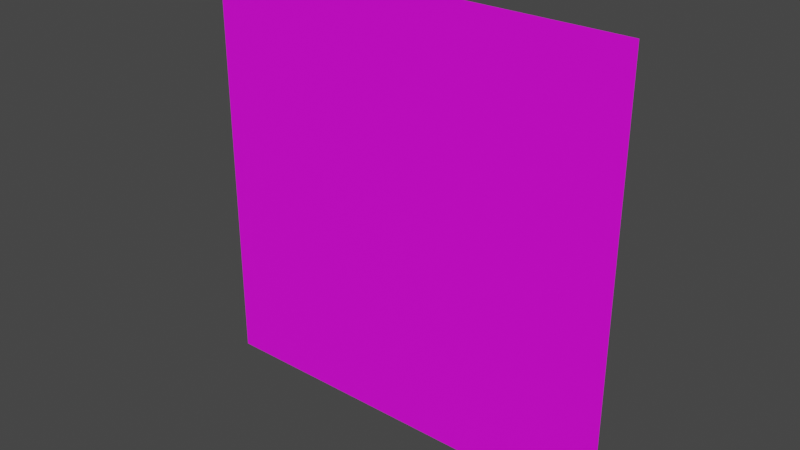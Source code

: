 # Source: titlescreen.blend  (saved by Blender 4.4.30; exported with 4.5.12 LTS)
import bpy
from mathutils import Matrix  # noqa: F401  (used for matrix-valued properties, if any)

bpy.ops.wm.read_factory_settings(use_empty=True)
scene = bpy.context.scene
scene.name = 'Scene'

# ---- images (referenced by path relative to the original .blend; pixels are not part of the script)
import os
ASSET_DIR = os.environ.get("B2B_ASSET_DIR", "")  # directory of the original .blend (textures are referenced by path, not embedded)
HERE = os.path.dirname(os.path.abspath(__file__))  # packed textures are extracted next to this script under _unpacked/

def load_image(name, relpath, width, height, colorspace="sRGB"):
    """Load a texture the original file referenced (path relative to the .blend, or extracted next to this script)."""
    p = next((c for c in (os.path.join(HERE, relpath), os.path.join(ASSET_DIR, relpath)) if relpath and os.path.exists(c)), "")
    if p:
        img = bpy.data.images.load(p, check_existing=True)
        img.name = name
    else:  # same state as the original file: an image datablock whose file is absent (Cycles renders it pink)
        img = bpy.data.images.new(name, width, height)
        img.source = "FILE"
        img.filepath = "//" + (relpath or name)
    img.colorspace_settings.name = colorspace
    return img
img_grid_png = load_image('grid.png', 'grid.png', 1024, 1024, 'sRGB')

# ---- materials (node trees are filled in below, after node groups)
mat_material_001 = bpy.data.materials.new('Material.001')
mat_material_001.use_transparent_shadow = False

# ---- material node trees
mat_material_001.use_nodes = True; mat_material_001.node_tree.nodes.clear()
_N = mat_material_001.node_tree.nodes; _L = mat_material_001.node_tree.links
n0 = _N.new('ShaderNodeOutputMaterial'); n0.name = 'Material Output'; n0.location = (300, 300)
n1 = _N.new('ShaderNodeBsdfPrincipled'); n1.name = 'Principled BSDF'; n1.location = (10, 300)
n1.distribution = 'GGX'
n1.subsurface_method = 'BURLEY'
n1.inputs[3].default_value = 1.45
n1.inputs[27].default_value = (0.0, 0.0, 0.0, 1.0)
n1.inputs[28].default_value = 1.0
n2 = _N.new('ShaderNodeTexImage'); n2.name = 'Image Texture'; n2.location = (-556, 236)
n2.image = img_grid_png
_L.new(n1.outputs[0], n0.inputs[0])
_L.new(n2.outputs[0], n1.inputs[0])
n0.is_active_output = True

# ---- world
world_world = bpy.data.worlds.new('World'); scene.world = world_world
world_world.use_nodes = True; world_world.node_tree.nodes.clear()
_N = world_world.node_tree.nodes; _L = world_world.node_tree.links
n0 = _N.new('ShaderNodeOutputWorld'); n0.name = 'World Output'; n0.location = (300, 300)
n1 = _N.new('ShaderNodeBackground'); n1.name = 'Background'; n1.location = (10, 300)
n1.inputs[0].default_value = (0.05088, 0.05088, 0.05088, 1.0)
_L.new(n1.outputs[0], n0.inputs[0])
n0.is_active_output = True
world_world.color = (0.05088, 0.05088, 0.05088)
world_world.use_sun_shadow = False
world_world.sun_shadow_jitter_overblur = 0.0

# ---- meshes
me_plane = bpy.data.meshes.new('Plane')
me_plane.from_pydata([(1.0, -7.272e-07, -1.0), (-1.0, -1.506e-06, -1.0), (1.0, 1.506e-06, 1.0), (-1.0, 7.272e-07, 1.0)], [], [(0, 1, 3, 2)])
_uv = me_plane.uv_layers.new(name='UVMap')
_uv.uv.foreach_set('vector', [0.0, 0.0, 1.0, 0.0, 1.0, 1.0, 0.0, 1.0])
me_plane.materials.append(mat_material_001)
me_plane.use_remesh_preserve_volume = False
me_plane.use_remesh_preserve_attributes = False
me_plane.use_mirror_vertex_groups = False
me_plane.update()

# ---- objects
ob_model = bpy.data.objects.new('model', me_plane)

# ---- transforms, parenting, visibility, modifiers, constraints
ob_model.location = (0.0, 0.0, 0.0)
ob_model.lineart.crease_threshold = 0.0

# ---- collection membership
scene.collection.objects.link(ob_model)

# ---- scene / render settings (as saved in the file)
scene.frame_start = 1; scene.frame_end = 250; scene.frame_set(1)
scene.render.engine = 'BLENDER_EEVEE_NEXT'
scene.cycles.use_denoising = False
scene.cycles.samples = 128
scene.cycles.sampling_pattern = 'TABULATED_SOBOL'
scene.cycles.use_adaptive_sampling = False
scene.cycles.use_light_tree = False
scene.view_settings.view_transform = 'Filmic'
bpy.context.view_layer.update()

# ---- added for rendering (the .blend has no active camera and no usable light): camera, sun
cam_auto = bpy.data.cameras.new('AutoCamera')
cam_auto.lens = 50.0
cam_auto.sensor_width = 36.0
cam_auto.clip_end = 1000.0
ob_auto_camera = bpy.data.objects.new('AutoCamera', cam_auto)
scene.collection.objects.link(ob_auto_camera)
ob_auto_camera.location = (2.61693, -3.14032, 2.09354)
ob_auto_camera.rotation_euler = (1.09748, -7.21219e-08, 0.694738)
scene.camera = ob_auto_camera
light_auto_sun = bpy.data.lights.new('AutoSun', 'SUN')
light_auto_sun.energy = 3.0
light_auto_sun.angle = 0.0523599
ob_auto_sun = bpy.data.objects.new('AutoSun', light_auto_sun)
scene.collection.objects.link(ob_auto_sun)
ob_auto_sun.rotation_euler = (0.872665, 0.174533, 0.523599)
bpy.context.view_layer.update()
